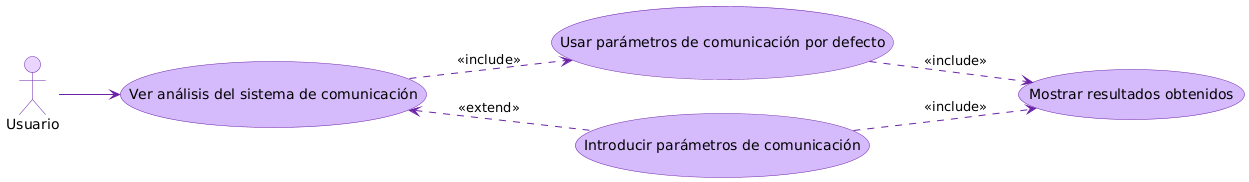

The diagram above was rendered by PlantUML. Its source (embedded in the PNG):
@startuml
' Definición de colores para morado
skinparam usecase {
  BackgroundColor #D6BBFC
  BorderColor #6B21A8
  ArrowColor #6B21A8
}
skinparam actor {
  BackgroundColor #E9D5FF
  BorderColor #6B21A8
}
left to right direction
actor Usuario
Usuario --> (Ver análisis del sistema de comunicación)
(Ver análisis del sistema de comunicación) .down.> (Usar parámetros de comunicación por defecto) : <<include>>
(Ver análisis del sistema de comunicación) <.down. (Introducir parámetros de comunicación) : <<extend>>
(Usar parámetros de comunicación por defecto) .down.> (Mostrar resultados obtenidos) : <<include>>
(Introducir parámetros de comunicación) .down.> (Mostrar resultados obtenidos) : <<include>>
@enduml